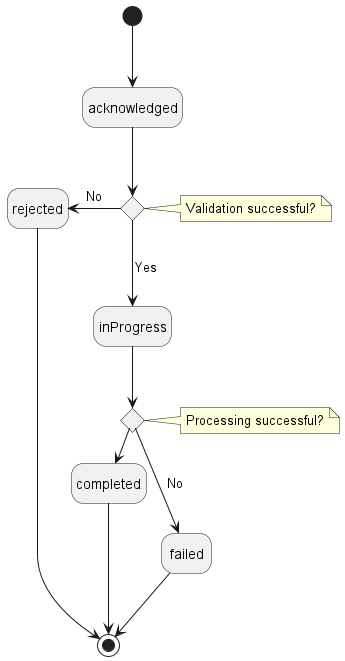

The diagram above was rendered by PlantUML. Its source (embedded in the PNG):
@startuml faultManagementReportStates

hide empty description

'''decisions'''
state validation_successful <<choice>> 
 note right of validation_successful : Validation successful?

state processing_successful <<choice>> 
 note right of processing_successful : Processing successful?

state "inProgress" as in_progress

''' diagram'''
[*] -d-> acknowledged

acknowledged -d-> validation_successful

validation_successful -l-> rejected: No

validation_successful -d-> in_progress: Yes

in_progress --> processing_successful

processing_successful -r-> completed: Yes
processing_successful -d-> failed: No

rejected -d-> [*]
failed -d-> [*]
completed -d-> [*]


@enduml